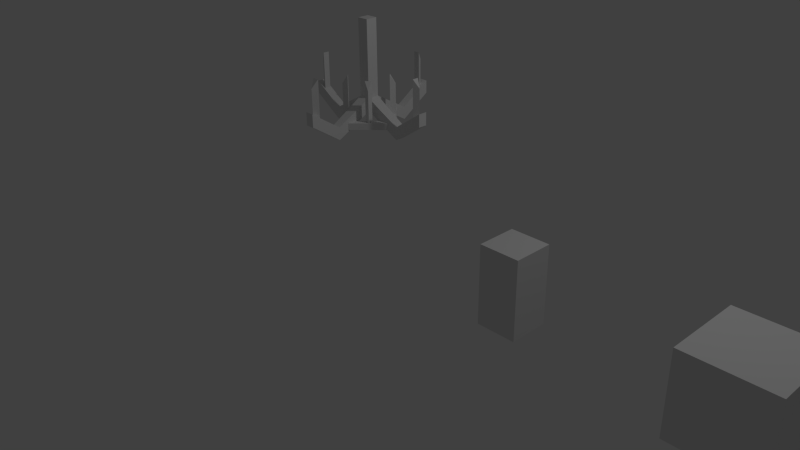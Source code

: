# Source: geom.blend  (saved by Blender 2.75.0; exported with 4.5.12 LTS)
import bpy
from mathutils import Matrix  # noqa: F401  (used for matrix-valued properties, if any)

bpy.ops.wm.read_factory_settings(use_empty=True)
scene = bpy.context.scene
scene.name = 'Scene'

# ---- collections
col_collection_1 = bpy.data.collections.new('Collection 1'); scene.collection.children.link(col_collection_1)

# ---- world
world_world = bpy.data.worlds.new('World'); scene.world = world_world
world_world.color = (0.05088, 0.05088, 0.05088)
world_world.use_sun_shadow = False
world_world.sun_shadow_jitter_overblur = 0.0
world_world.cycles.sampling_method = 'MANUAL'
world_world.cycles.sample_map_resolution = 256

# ---- cameras
cam_camera = bpy.data.cameras.new('Camera')
cam_camera.clip_end = 100.0
cam_camera.lens = 35.0
cam_camera.sensor_width = 32.0
cam_camera.sensor_height = 18.0
cam_camera.ortho_scale = 7.314
cam_camera.dof.focus_distance = 0.0
cam_camera.dof.aperture_fstop = 128.0

# ---- lights
light_lamp = bpy.data.lights.new('Lamp', 'POINT')
light_lamp.transmission_factor = 0.0
light_lamp.cutoff_distance = 30.0
light_lamp.energy = 100.0
light_lamp.shadow_buffer_clip_start = 1.001
light_lamp.shadow_soft_size = 0.1
light_lamp.shadow_maximum_resolution = 0.006
light_lamp.use_absolute_resolution = True
light_lamp.cycles.use_multiple_importance_sampling = False

# ---- meshes
me_cube_006 = bpy.data.meshes.new('Cube.006')
me_cube_006.from_pydata([(-0.2636, -0.2636, 0.0), (-0.2636, -0.2636, 1.0), (-0.2636, 0.2636, 0.0), (-0.2636, 0.2636, 1.0), (0.2636, -0.2636, 0.0), (0.2636, -0.2636, 1.0), (0.2636, 0.2636, 0.0), (0.2636, 0.2636, 1.0), (-0.2636, -0.08807, 0.8979), (-0.2636, 0.08807, 0.8979), (-0.2636, 0.08807, 0.5637), (-0.2636, -0.08807, 0.5637), (-0.08807, 0.2636, 0.8979), (0.08807, 0.2636, 0.8979), (0.08807, 0.2636, 0.5637), (-0.08807, 0.2636, 0.5637), (0.2636, 0.08807, 0.8979), (0.2636, -0.08807, 0.8979), (0.2636, -0.08807, 0.5637), (0.2636, 0.08807, 0.5637), (0.08807, -0.2636, 0.8979), (-0.08807, -0.2636, 0.8979), (-0.08807, -0.2636, 0.5637), (0.08807, -0.2636, 0.5637), (-0.7655, 0.08807, 0.8979), (-0.7655, -0.08807, 0.8979), (-0.7655, 0.08807, 0.5637), (-0.7655, -0.08807, 0.5637), (0.08807, 0.7655, 0.8979), (-0.08807, 0.7655, 0.8979), (0.08807, 0.7655, 0.5637), (-0.08807, 0.7655, 0.5637), (0.7655, -0.08807, 0.8979), (0.7655, 0.08807, 0.8979), (0.7655, -0.08807, 0.5637), (0.7655, 0.08807, 0.5637), (-0.08807, -0.7655, 0.8979), (0.08807, -0.7655, 0.8979), (-0.08807, -0.7655, 0.5637), (0.08807, -0.7655, 0.5637)], [], [(37, 36, 38, 39), (33, 32, 34, 35), (29, 28, 30, 31), (25, 24, 26, 27), (5, 7, 3, 1), (18, 19, 35, 34), (3, 9, 8, 1), (2, 10, 9, 3), (0, 11, 10, 2), (1, 8, 11, 0), (11, 8, 25, 27), (7, 13, 12, 3), (6, 14, 13, 7), (2, 15, 14, 6), (3, 12, 15, 2), (21, 22, 38, 36), (5, 17, 16, 7), (4, 18, 17, 5), (6, 19, 18, 4), (7, 16, 19, 6), (14, 15, 31, 30), (1, 21, 20, 5), (0, 22, 21, 1), (4, 23, 22, 0), (5, 20, 23, 4), (15, 12, 29, 31), (22, 23, 39, 38), (19, 16, 33, 35), (23, 20, 37, 39), (8, 9, 24, 25), (12, 13, 28, 29), (9, 10, 26, 24), (16, 17, 32, 33), (13, 14, 30, 28), (20, 21, 36, 37), (10, 11, 27, 26), (17, 18, 34, 32)])
_uv = me_cube_006.uv_layers.new(name='UVMap')
_uv.uv.foreach_set('vector', [0.0, 0.0, 1.0, 0.0, 1.0, 1.0, 0.0, 1.0, 0.0, 0.0, 1.0, 0.0, 1.0, 1.0, 0.0, 1.0, 0.0, 0.0, 1.0, 0.0, 1.0, 1.0, 0.0, 1.0, 0.0, 0.0, 1.0, 0.0, 1.0, 1.0, 0.0, 1.0, 0.5, 0.5, 0.5, 0.5, 0.5, 0.5, 0.5, 0.5, 1.0, 1.0, 0.0, 1.0, 0.0, 1.0, 1.0, 1.0, 1.0, 0.0, 1.0, 0.0, 0.0, 0.0, 0.0, 0.0, 1.0, 1.0, 1.0, 1.0, 1.0, 0.0, 1.0, 0.0, 0.0, 1.0, 0.0, 1.0, 1.0, 1.0, 1.0, 1.0, 0.0, 0.0, 0.0, 0.0, 0.0, 1.0, 0.0, 1.0, 0.0, 1.0, 0.0, 0.0, 0.0, 0.0, 0.0, 1.0, 1.0, 0.0, 1.0, 0.0, 0.0, 0.0, 0.0, 0.0, 1.0, 1.0, 1.0, 1.0, 1.0, 0.0, 1.0, 0.0, 0.0, 1.0, 0.0, 1.0, 1.0, 1.0, 1.0, 1.0, 0.0, 0.0, 0.0, 0.0, 0.0, 1.0, 0.0, 1.0, 1.0, 0.0, 1.0, 1.0, 1.0, 1.0, 1.0, 0.0, 1.0, 0.0, 1.0, 0.0, 0.0, 0.0, 0.0, 0.0, 1.0, 1.0, 1.0, 1.0, 1.0, 0.0, 1.0, 0.0, 0.0, 1.0, 0.0, 1.0, 1.0, 1.0, 1.0, 1.0, 0.0, 0.0, 0.0, 0.0, 0.0, 1.0, 0.0, 1.0, 1.0, 1.0, 0.0, 1.0, 0.0, 1.0, 1.0, 1.0, 1.0, 0.0, 1.0, 0.0, 0.0, 0.0, 0.0, 0.0, 1.0, 1.0, 1.0, 1.0, 1.0, 0.0, 1.0, 0.0, 0.0, 1.0, 0.0, 1.0, 1.0, 1.0, 1.0, 1.0, 0.0, 0.0, 0.0, 0.0, 0.0, 1.0, 0.0, 1.0, 0.0, 1.0, 0.0, 0.0, 0.0, 0.0, 0.0, 1.0, 1.0, 1.0, 0.0, 1.0, 0.0, 1.0, 1.0, 1.0, 0.0, 1.0, 0.0, 0.0, 0.0, 0.0, 0.0, 1.0, 0.0, 1.0, 0.0, 0.0, 0.0, 0.0, 0.0, 1.0, 0.0, 0.0, 1.0, 0.0, 1.0, 0.0, 0.0, 0.0, 0.0, 0.0, 1.0, 0.0, 1.0, 0.0, 0.0, 0.0, 1.0, 0.0, 1.0, 1.0, 1.0, 1.0, 1.0, 0.0, 0.0, 0.0, 1.0, 0.0, 1.0, 0.0, 0.0, 0.0, 1.0, 0.0, 1.0, 1.0, 1.0, 1.0, 1.0, 0.0, 0.0, 0.0, 1.0, 0.0, 1.0, 0.0, 0.0, 0.0, 1.0, 1.0, 0.0, 1.0, 0.0, 1.0, 1.0, 1.0, 1.0, 0.0, 1.0, 1.0, 1.0, 1.0, 1.0, 0.0])
me_cube_006.use_remesh_preserve_volume = False
me_cube_006.use_remesh_preserve_attributes = False
me_cube_006.use_mirror_vertex_groups = False
me_cube_006.update()
me_cube_005 = bpy.data.meshes.new('Cube.005')
me_cube_005.from_pydata([(-0.5, 0.5, 0.0), (-0.5, 0.5, 1.0), (0.5, 0.5, 0.0), (0.5, 0.5, 1.0), (-0.2776, 0.5, 0.002448), (-0.2776, 0.5, 0.7776), (0.2776, 0.5, 0.002448), (0.2776, 0.5, 0.7776), (-0.5, 0.4, 1.0), (-0.5, 0.4, 0.0), (0.5, 0.4, 1.0), (0.5, 0.4, 0.0), (-0.2776, 0.4, 0.7776), (-0.2776, 0.4, 0.002448), (0.2776, 0.4, 0.7776), (0.2776, 0.4, 0.002448)], [], [(11, 10, 14, 15), (5, 4, 6, 7), (2, 3, 10, 11), (4, 5, 12, 13), (8, 9, 13, 12), (7, 6, 15, 14), (10, 8, 12, 14), (1, 0, 9, 8), (6, 2, 11, 15), (5, 7, 14, 12), (3, 1, 8, 10), (0, 4, 13, 9)])
_uv = me_cube_005.uv_layers.new(name='UVMap')
_uv.uv.foreach_set('vector', [1.0, 7.634e-08, 1.0, 1.0, 0.7776, 0.7776, 0.7776, 0.002448, 0.2224, 0.7776, 0.2224, 0.002448, 0.7776, 0.002448, 0.7776, 0.7776, 1.0, 0.0, 1.0, 1.0, 1.0, 1.0, 1.0, 7.634e-08, 0.2224, 0.002448, 0.2224, 0.7776, 0.2224, 0.7776, 0.2224, 0.002448, 0.0, 1.0, 0.0, 7.634e-08, 0.2224, 0.002448, 0.2224, 0.7776, 0.7776, 0.7776, 0.7776, 0.002448, 0.7776, 0.002448, 0.7776, 0.7776, 1.0, 1.0, 0.0, 1.0, 0.2224, 0.7776, 0.7776, 0.7776, 0.0, 1.0, 0.0, 0.0, 0.0, 7.634e-08, 0.0, 1.0, 0.7776, 0.002448, 1.0, 0.0, 1.0, 7.634e-08, 0.7776, 0.002448, 0.2224, 0.7776, 0.7776, 0.7776, 0.7776, 0.7776, 0.2224, 0.7776, 1.0, 1.0, 0.0, 1.0, 0.0, 1.0, 1.0, 1.0, 0.0, 0.0, 0.2224, 0.002448, 0.2224, 0.002448, 0.0, 7.634e-08])
me_cube_005.use_remesh_preserve_volume = False
me_cube_005.use_remesh_preserve_attributes = False
me_cube_005.use_mirror_vertex_groups = False
me_cube_005.update()
me_cube_004 = bpy.data.meshes.new('Cube.004')
me_cube_004.from_pydata([(-0.5, -0.5, 0.0), (-0.5, -0.5, 1.0), (-0.5, 0.5, 0.0), (-0.5, 0.5, 1.0), (0.5, -0.5, 0.0), (0.5, -0.5, 1.0), (0.5, 0.5, 0.0), (0.5, 0.5, 1.0)], [], [(1, 3, 2, 0), (3, 7, 6, 2), (7, 5, 4, 6), (5, 1, 0, 4), (5, 7, 3, 1)])
_uv = me_cube_004.uv_layers.new(name='UVMap')
_uv.uv.foreach_set('vector', [0.0, 0.0, 1.0, 0.0, 1.0, 1.0, 0.0, 1.0, 0.0, 0.0, 1.0, 0.0, 1.0, 1.0, 0.0, 1.0, 0.0, 0.0, 1.0, 0.0, 1.0, 1.0, 0.0, 1.0, 0.0, 0.0, 1.0, 0.0, 1.0, 1.0, 0.0, 1.0, 0.5, 0.5, 0.5, 0.5, 0.5, 0.5, 0.5, 0.5])
me_cube_004.use_remesh_preserve_volume = False
me_cube_004.use_remesh_preserve_attributes = False
me_cube_004.use_mirror_vertex_groups = False
me_cube_004.update()
me_cube_003 = bpy.data.meshes.new('Cube.003')
me_cube_003.from_pydata([(-0.258, -0.258, 0.0), (-0.258, -0.258, 1.0), (-0.258, 0.258, 0.0), (-0.258, 0.258, 1.0), (0.258, -0.258, 0.0), (0.258, -0.258, 1.0), (0.258, 0.258, 0.0), (0.258, 0.258, 1.0)], [], [(1, 3, 2, 0), (3, 7, 6, 2), (7, 5, 4, 6), (5, 1, 0, 4), (5, 7, 3, 1)])
me_cube_003.use_remesh_preserve_volume = False
me_cube_003.use_remesh_preserve_attributes = False
me_cube_003.use_mirror_vertex_groups = False
me_cube_003.update()
me_cube_001 = bpy.data.meshes.new('Cube.001')
me_cube_001.from_pydata([(0.0002619, 0.3368, 1.808), (-0.05643, 0.3934, 1.808), (-0.05643, 0.3934, 1.888), (0.0002619, 0.3368, 1.888), (-0.3368, -0.0002618, 1.808), (-0.3934, 0.05643, 1.808), (-0.3934, 0.05643, 1.888), (-0.3368, -0.0002618, 1.888), (-0.3368, 0.0002619, 1.808), (-0.3934, -0.05643, 1.808), (-0.3934, -0.05643, 1.888), (-0.3368, 0.0002619, 1.888), (0.0002618, -0.3368, 1.808), (-0.05643, -0.3934, 1.808), (-0.05643, -0.3934, 1.888), (0.0002618, -0.3368, 1.888), (-0.0002619, -0.3368, 1.808), (0.05643, -0.3934, 1.808), (0.05643, -0.3934, 1.888), (-0.0002619, -0.3368, 1.888), (0.3368, 0.0002618, 1.808), (0.3934, -0.05643, 1.808), (0.3934, -0.05643, 1.888), (0.3368, 0.0002618, 1.888), (0.3368, -0.0002619, 1.808), (0.3934, 0.05643, 1.808), (0.3934, 0.05643, 1.888), (0.3368, -0.0002619, 1.888), (-0.0002618, 0.3368, 1.808), (0.05643, 0.3934, 1.808), (0.05643, 0.3934, 1.888), (-0.0002618, 0.3368, 1.888), (0.07189, 0.07189, 2.121), (0.07189, 0.07189, 3.043), (0.07189, -0.07189, 2.121), (0.07189, -0.07189, 3.043), (-0.07189, 0.07189, 2.121), (-0.07189, 0.07189, 3.043), (-0.07189, -0.07189, 2.121), (-0.07189, -0.07189, 3.043), (0.07189, -0.07189, 1.965), (0.07189, 0.07189, 1.965), (-0.07189, -0.07189, 1.965), (-0.07189, 0.07189, 1.965), (0.5159, 0.05433, 1.871), (0.5159, -0.05433, 1.871), (0.5159, -0.05433, 1.715), (0.5159, 0.05433, 1.715), (0.05433, -0.5159, 1.871), (-0.05433, -0.5159, 1.871), (-0.05433, -0.5159, 1.715), (0.05433, -0.5159, 1.715), (-0.05433, 0.5159, 1.871), (0.05433, 0.5159, 1.871), (0.05433, 0.5159, 1.715), (-0.05433, 0.5159, 1.715), (-0.5159, -0.05433, 1.871), (-0.5159, 0.05433, 1.871), (-0.5159, 0.05433, 1.715), (-0.5159, -0.05433, 1.715), (0.8938, -0.05433, 2.121), (0.8938, 0.05433, 2.121), (0.8938, -0.05433, 1.965), (0.8938, 0.05433, 1.965), (-0.05433, -0.8938, 2.121), (0.05433, -0.8938, 2.121), (-0.05433, -0.8938, 1.965), (0.05433, -0.8938, 1.965), (0.05433, 0.8938, 2.121), (-0.05433, 0.8938, 2.121), (0.05433, 0.8938, 1.965), (-0.05433, 0.8938, 1.965), (-0.8938, 0.05433, 2.121), (-0.8938, -0.05433, 2.121), (-0.8938, 0.05433, 1.965), (-0.8938, -0.05433, 1.965), (-1.199e-08, 0.8447, 2.393), (-1.199e-08, 0.8447, 1.993), (-1.914e-08, -0.8447, 1.993), (-1.914e-08, -0.8447, 2.393), (-0.03871, -0.7776, 1.993), (-0.03871, -0.7776, 2.493), (0.03871, -0.7776, 1.993), (0.03871, -0.7776, 2.493), (-0.03871, 0.7776, 1.993), (-0.03871, 0.7776, 2.493), (0.03871, 0.7776, 1.993), (0.03871, 0.7776, 2.493), (0.8447, 9.343e-08, 2.393), (0.8447, 9.343e-08, 1.993), (-0.8447, -5.552e-08, 1.993), (-0.8447, -5.552e-08, 2.393), (-0.7776, 0.03871, 1.993), (-0.7776, 0.03871, 2.493), (-0.7776, -0.03871, 1.993), (-0.7776, -0.03871, 2.493), (0.7776, 0.03871, 1.993), (0.7776, 0.03871, 2.493), (0.7776, -0.03871, 1.993), (0.7776, -0.03871, 2.493), (-0.2155, -0.2258, 1.872), (-0.2155, -0.2258, 2.272), (-0.1955, -0.151, 1.872), (-0.1955, -0.151, 2.372), (-0.1408, -0.2058, 1.872), (-0.1408, -0.2058, 2.372), (-0.2258, 0.2155, 1.872), (-0.2258, 0.2155, 2.272), (-0.151, 0.1955, 1.872), (-0.151, 0.1955, 2.372), (-0.2058, 0.1408, 1.872), (-0.2058, 0.1408, 2.372), (0.2155, 0.2258, 1.872), (0.2155, 0.2258, 2.272), (0.1955, 0.151, 1.872), (0.1955, 0.151, 2.372), (0.1408, 0.2058, 1.872), (0.1408, 0.2058, 2.372), (0.2258, -0.2155, 1.872), (0.2258, -0.2155, 2.272), (0.151, -0.1955, 1.872), (0.151, -0.1955, 2.372), (0.2058, -0.1408, 1.872), (0.2058, -0.1408, 2.372)], [], [(1, 0, 4, 5), (2, 1, 5, 6), (3, 2, 6, 7), (0, 3, 7, 4), (9, 8, 12, 13), (10, 9, 13, 14), (11, 10, 14, 15), (8, 11, 15, 12), (17, 16, 20, 21), (18, 17, 21, 22), (19, 18, 22, 23), (16, 19, 23, 20), (25, 24, 28, 29), (26, 25, 29, 30), (27, 26, 30, 31), (24, 27, 31, 28), (33, 35, 34, 32), (35, 39, 38, 34), (39, 37, 36, 38), (37, 33, 32, 36), (37, 39, 35, 33), (41, 40, 42, 43), (52, 53, 68, 69), (34, 45, 44, 32), (40, 46, 45, 34), (41, 47, 46, 40), (32, 44, 47, 41), (45, 46, 62, 60), (38, 49, 48, 34), (42, 50, 49, 38), (40, 51, 50, 42), (34, 48, 51, 40), (48, 49, 64, 65), (32, 53, 52, 36), (41, 54, 53, 32), (43, 55, 54, 41), (36, 52, 55, 43), (44, 45, 60, 61), (36, 57, 56, 38), (43, 58, 57, 36), (42, 59, 58, 43), (38, 56, 59, 42), (61, 60, 62, 63), (65, 64, 66, 67), (69, 68, 70, 71), (73, 72, 74, 75), (49, 50, 66, 64), (56, 57, 72, 73), (46, 47, 63, 62), (53, 54, 70, 68), (50, 51, 67, 66), (57, 58, 74, 72), (47, 44, 61, 63), (54, 55, 71, 70), (51, 48, 65, 67), (58, 59, 75, 74), (55, 52, 69, 71), (59, 56, 73, 75), (84, 86, 87, 85), (77, 84, 85, 76), (78, 79, 81, 80), (85, 87, 76), (82, 83, 79, 78), (80, 81, 83, 82), (81, 79, 83), (86, 77, 76, 87), (78, 80, 82), (77, 86, 84), (96, 98, 99, 97), (89, 96, 97, 88), (90, 91, 93, 92), (97, 99, 88), (94, 95, 91, 90), (92, 93, 95, 94), (93, 91, 95), (98, 89, 88, 99), (90, 92, 94), (89, 98, 96), (100, 101, 103, 102), (104, 105, 101, 100), (102, 103, 105, 104), (103, 101, 105), (100, 102, 104), (106, 107, 109, 108), (110, 111, 107, 106), (108, 109, 111, 110), (109, 107, 111), (106, 108, 110), (112, 113, 115, 114), (116, 117, 113, 112), (114, 115, 117, 116), (115, 113, 117), (112, 114, 116), (118, 119, 121, 120), (122, 123, 119, 118), (120, 121, 123, 122), (121, 119, 123), (118, 120, 122)])
me_cube_001.use_remesh_preserve_volume = False
me_cube_001.use_remesh_preserve_attributes = False
me_cube_001.use_mirror_vertex_groups = False
me_cube_001.update()

# ---- objects
ob_monster = bpy.data.objects.new('monster', me_cube_006)
ob_door = bpy.data.objects.new('door', me_cube_005)
ob_wall = bpy.data.objects.new('wall', me_cube_004)
ob_player = bpy.data.objects.new('player', me_cube_003)
ob_chandelier = bpy.data.objects.new('chandelier', me_cube_001)
ob_lamp = bpy.data.objects.new('Lamp', light_lamp)
ob_camera = bpy.data.objects.new('Camera', cam_camera)

# ---- transforms, parenting, visibility, modifiers, constraints
ob_monster.location = (9.516, 0.0, 0.0)
ob_monster.lineart.crease_threshold = 0.0
ob_door.location = (7.229, 0.0, 0.0)
ob_door.lineart.crease_threshold = 0.0
ob_wall.location = (4.985, 0.0, 0.0)
ob_wall.lineart.crease_threshold = 0.0
ob_player.location = (2.29, 0.0, 0.0)
ob_player.lineart.crease_threshold = 0.0
ob_chandelier.location = (0.0, 0.0, 0.0)
ob_chandelier.lineart.crease_threshold = 0.0
ob_lamp.location = (4.076, 1.005, 5.904)
ob_lamp.rotation_euler = (0.6503, 0.05522, 1.866)
ob_lamp.lock_rotations_4d = False
ob_lamp.empty_display_type = 'ARROWS'
ob_lamp.color = (0.0, 0.0, 0.0, 0.0)
ob_lamp.lineart.crease_threshold = 0.0
ob_camera.location = (7.481, -6.508, 5.344)
ob_camera.rotation_euler = (1.109, 0.01082, 0.8149)
ob_camera.lock_rotations_4d = False
ob_camera.empty_display_type = 'ARROWS'
ob_camera.color = (0.0, 0.0, 0.0, 0.0)
ob_camera.display_type = 'WIRE'
ob_camera.lineart.crease_threshold = 0.0

# ---- collection membership
col_collection_1.objects.link(ob_monster)
col_collection_1.objects.link(ob_door)
col_collection_1.objects.link(ob_wall)
col_collection_1.objects.link(ob_player)
col_collection_1.objects.link(ob_chandelier)
col_collection_1.objects.link(ob_lamp)
col_collection_1.objects.link(ob_camera)

# ---- scene / render settings (as saved in the file)
scene.camera = ob_camera
scene.frame_start = 1; scene.frame_end = 250; scene.frame_set(1)
scene.render.engine = 'BLENDER_EEVEE_NEXT'
scene.render.resolution_percentage = 50
scene.render.dither_intensity = 0.0
scene.cycles.use_denoising = False
scene.cycles.samples = 10
scene.cycles.sampling_pattern = 'TABULATED_SOBOL'
scene.cycles.light_sampling_threshold = 0.0
scene.cycles.use_adaptive_sampling = False
scene.cycles.use_light_tree = False
scene.cycles.blur_glossy = 0.0
scene.cycles.pixel_filter_type = 'GAUSSIAN'
scene.cycles.sample_clamp_indirect = 0.0
scene.view_settings.view_transform = 'Standard'
bpy.context.view_layer.update()
